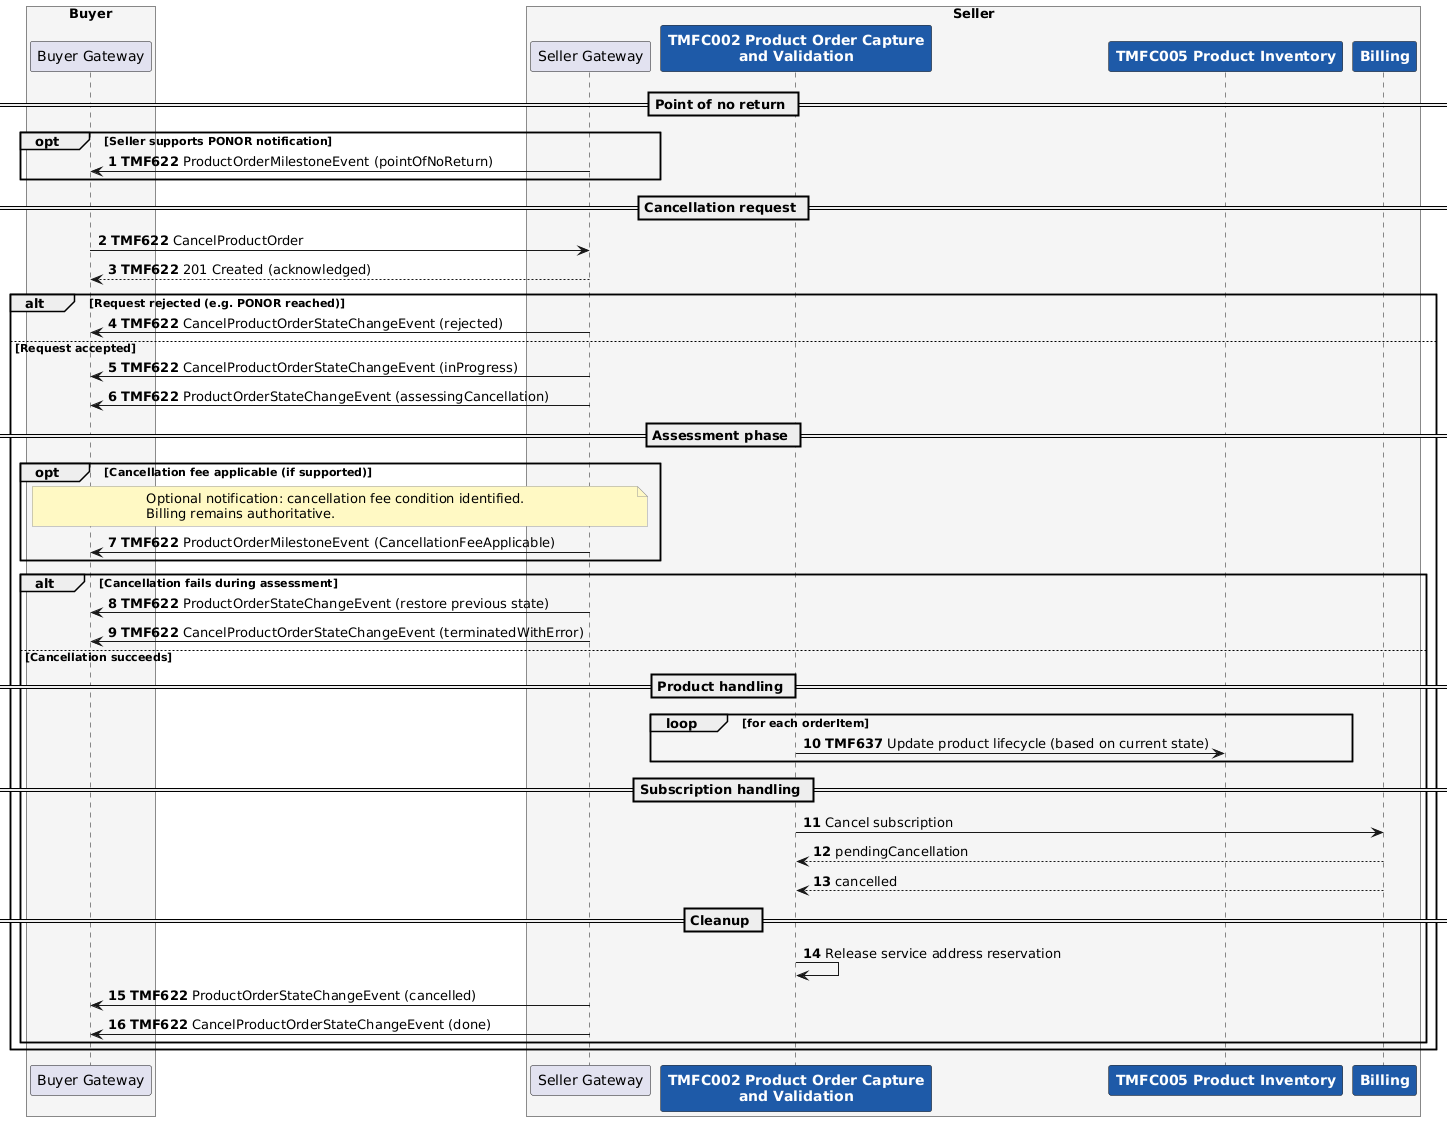

The diagram above was rendered by PlantUML. Its source (embedded in the PNG):
@startuml
autonumber
' ==========================
' Styling
' ==========================
skinparam participantFontColor black
skinparam noteBackgroundColor #FFF9C4
skinparam noteBorderColor #999999
' ==========================
' Participants
' ==========================
box "Buyer" #F5F5F5
participant "Buyer Gateway" as bgw
end box
box "Seller" #F5F5F5
participant "Seller Gateway" as sgw
participant "<b><color:white>TMFC002 Product Order Capture</color></b>\n<b><color:white>and Validation</color></b>" as pom #1E5AA8
participant "<b><color:white>TMFC005 Product Inventory</color></b>" as pim #1E5AA8
participant "<b><color:white>Billing</color></b>" as bil #1E5AA8
end box
' ==========================
' Flow
' ==========================
== Point of no return ==
opt Seller supports PONOR notification
sgw -> bgw: <b>TMF622</b> ProductOrderMilestoneEvent (pointOfNoReturn)
end
== Cancellation request ==
bgw -> sgw: <b>TMF622</b> CancelProductOrder
sgw --> bgw: <b>TMF622</b> 201 Created (acknowledged)
alt Request rejected (e.g. PONOR reached)
sgw -> bgw: <b>TMF622</b> CancelProductOrderStateChangeEvent (rejected)
else Request accepted
sgw -> bgw: <b>TMF622</b> CancelProductOrderStateChangeEvent (inProgress)
sgw -> bgw: <b>TMF622</b> ProductOrderStateChangeEvent (assessingCancellation)
== Assessment phase ==
opt Cancellation fee applicable (if supported)
note over sgw, bgw: Optional notification: cancellation fee condition identified.\nBilling remains authoritative.
sgw -> bgw: <b>TMF622</b> ProductOrderMilestoneEvent (CancellationFeeApplicable)
end
alt Cancellation fails during assessment
sgw -> bgw: <b>TMF622</b> ProductOrderStateChangeEvent (restore previous state)
sgw -> bgw: <b>TMF622</b> CancelProductOrderStateChangeEvent (terminatedWithError)
else Cancellation succeeds
== Product handling ==
loop for each orderItem
pom -> pim: <b>TMF637</b> Update product lifecycle (based on current state)
end
== Subscription handling ==
pom -> bil: Cancel subscription
bil --> pom: pendingCancellation
bil --> pom: cancelled
== Cleanup ==
pom -> pom: Release service address reservation
sgw -> bgw: <b>TMF622</b> ProductOrderStateChangeEvent (cancelled)
sgw -> bgw: <b>TMF622</b> CancelProductOrderStateChangeEvent (done)
end
end
@enduml